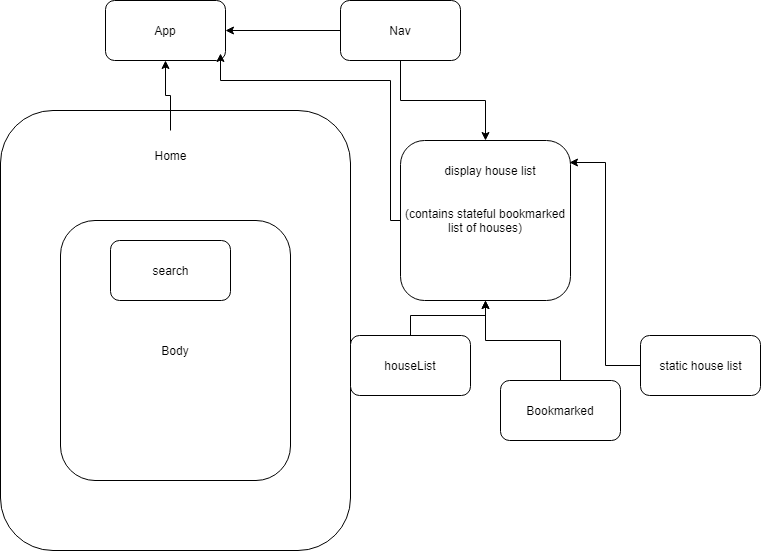

The diagram above was exported from draw.io. Its source (the exported page's mxGraphModel, read from the mxfile embedded in the PNG):
<mxGraphModel dx="1250" dy="582" grid="1" gridSize="10" guides="1" tooltips="1" connect="1" arrows="1" fold="1" page="1" pageScale="1" pageWidth="850" pageHeight="1100" math="0" shadow="0">
  <root>
    <mxCell id="0" />
    <mxCell id="1" parent="0" />
    <mxCell id="59H8bXCmne8emrezqinQ-1" value="App" style="rounded=1;whiteSpace=wrap;html=1;" vertex="1" parent="1">
      <mxGeometry x="365" y="80" width="120" height="60" as="geometry" />
    </mxCell>
    <mxCell id="59H8bXCmne8emrezqinQ-2" value="" style="rounded=1;whiteSpace=wrap;html=1;" vertex="1" parent="1">
      <mxGeometry x="260" y="190" width="350" height="440" as="geometry" />
    </mxCell>
    <mxCell id="59H8bXCmne8emrezqinQ-9" value="" style="edgeStyle=orthogonalEdgeStyle;rounded=0;orthogonalLoop=1;jettySize=auto;html=1;entryX=1;entryY=0.5;entryDx=0;entryDy=0;" edge="1" parent="1" source="59H8bXCmne8emrezqinQ-3" target="59H8bXCmne8emrezqinQ-1">
      <mxGeometry relative="1" as="geometry">
        <mxPoint x="520" y="110" as="targetPoint" />
      </mxGeometry>
    </mxCell>
    <mxCell id="59H8bXCmne8emrezqinQ-11" value="" style="edgeStyle=orthogonalEdgeStyle;rounded=0;orthogonalLoop=1;jettySize=auto;html=1;" edge="1" parent="1" source="59H8bXCmne8emrezqinQ-3" target="59H8bXCmne8emrezqinQ-10">
      <mxGeometry relative="1" as="geometry" />
    </mxCell>
    <mxCell id="59H8bXCmne8emrezqinQ-3" value="Nav" style="rounded=1;whiteSpace=wrap;html=1;" vertex="1" parent="1">
      <mxGeometry x="600" y="80" width="120" height="60" as="geometry" />
    </mxCell>
    <mxCell id="59H8bXCmne8emrezqinQ-7" value="" style="edgeStyle=orthogonalEdgeStyle;rounded=0;orthogonalLoop=1;jettySize=auto;html=1;" edge="1" parent="1" source="59H8bXCmne8emrezqinQ-4" target="59H8bXCmne8emrezqinQ-1">
      <mxGeometry relative="1" as="geometry" />
    </mxCell>
    <mxCell id="59H8bXCmne8emrezqinQ-4" value="Home" style="text;html=1;strokeColor=none;fillColor=none;align=center;verticalAlign=middle;whiteSpace=wrap;rounded=0;" vertex="1" parent="1">
      <mxGeometry x="390" y="210" width="80" height="50" as="geometry" />
    </mxCell>
    <mxCell id="59H8bXCmne8emrezqinQ-5" value="Body" style="rounded=1;whiteSpace=wrap;html=1;" vertex="1" parent="1">
      <mxGeometry x="320" y="300" width="230" height="260" as="geometry" />
    </mxCell>
    <mxCell id="59H8bXCmne8emrezqinQ-6" value="search" style="rounded=1;whiteSpace=wrap;html=1;" vertex="1" parent="1">
      <mxGeometry x="370" y="320" width="120" height="60" as="geometry" />
    </mxCell>
    <mxCell id="59H8bXCmne8emrezqinQ-21" value="" style="edgeStyle=orthogonalEdgeStyle;rounded=0;orthogonalLoop=1;jettySize=auto;html=1;entryX=0.962;entryY=0.89;entryDx=0;entryDy=0;entryPerimeter=0;" edge="1" parent="1" source="59H8bXCmne8emrezqinQ-10" target="59H8bXCmne8emrezqinQ-1">
      <mxGeometry relative="1" as="geometry">
        <mxPoint x="630" y="160" as="targetPoint" />
        <Array as="points">
          <mxPoint x="650" y="300" />
          <mxPoint x="650" y="160" />
          <mxPoint x="480" y="160" />
        </Array>
      </mxGeometry>
    </mxCell>
    <mxCell id="59H8bXCmne8emrezqinQ-10" value="(contains stateful bookmarked list of houses)" style="rounded=1;whiteSpace=wrap;html=1;" vertex="1" parent="1">
      <mxGeometry x="660" y="220" width="170" height="160" as="geometry" />
    </mxCell>
    <mxCell id="59H8bXCmne8emrezqinQ-12" value="display house list" style="text;html=1;strokeColor=none;fillColor=none;align=center;verticalAlign=middle;whiteSpace=wrap;rounded=0;" vertex="1" parent="1">
      <mxGeometry x="680" y="240" width="140" height="20" as="geometry" />
    </mxCell>
    <mxCell id="59H8bXCmne8emrezqinQ-20" value="" style="edgeStyle=orthogonalEdgeStyle;rounded=0;orthogonalLoop=1;jettySize=auto;html=1;entryX=0.995;entryY=0.139;entryDx=0;entryDy=0;entryPerimeter=0;" edge="1" parent="1" source="59H8bXCmne8emrezqinQ-13" target="59H8bXCmne8emrezqinQ-10">
      <mxGeometry relative="1" as="geometry">
        <mxPoint x="930" y="290" as="targetPoint" />
      </mxGeometry>
    </mxCell>
    <mxCell id="59H8bXCmne8emrezqinQ-13" value="static house list" style="rounded=1;whiteSpace=wrap;html=1;" vertex="1" parent="1">
      <mxGeometry x="900" y="415" width="120" height="60" as="geometry" />
    </mxCell>
    <mxCell id="59H8bXCmne8emrezqinQ-17" value="" style="edgeStyle=orthogonalEdgeStyle;rounded=0;orthogonalLoop=1;jettySize=auto;html=1;" edge="1" parent="1" source="59H8bXCmne8emrezqinQ-14" target="59H8bXCmne8emrezqinQ-10">
      <mxGeometry relative="1" as="geometry" />
    </mxCell>
    <mxCell id="59H8bXCmne8emrezqinQ-14" value="houseList" style="rounded=1;whiteSpace=wrap;html=1;" vertex="1" parent="1">
      <mxGeometry x="610" y="415" width="120" height="60" as="geometry" />
    </mxCell>
    <mxCell id="59H8bXCmne8emrezqinQ-18" value="" style="edgeStyle=orthogonalEdgeStyle;rounded=0;orthogonalLoop=1;jettySize=auto;html=1;" edge="1" parent="1" source="59H8bXCmne8emrezqinQ-16" target="59H8bXCmne8emrezqinQ-10">
      <mxGeometry relative="1" as="geometry" />
    </mxCell>
    <mxCell id="59H8bXCmne8emrezqinQ-16" value="Bookmarked" style="rounded=1;whiteSpace=wrap;html=1;" vertex="1" parent="1">
      <mxGeometry x="760" y="460" width="120" height="60" as="geometry" />
    </mxCell>
  </root>
</mxGraphModel>